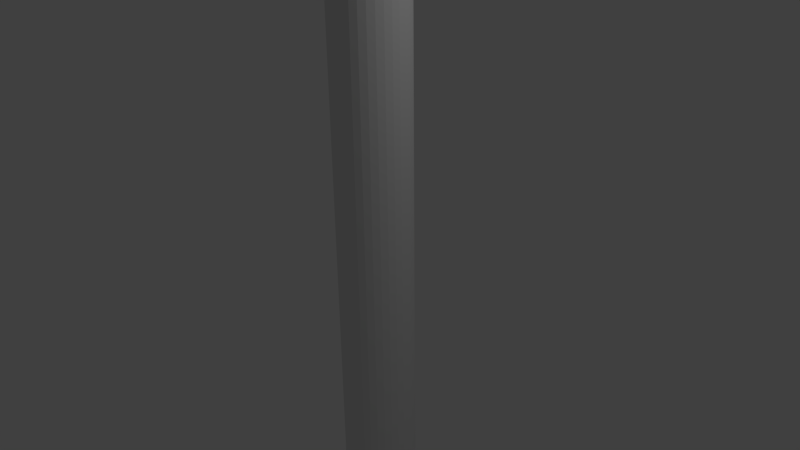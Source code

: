 # Source: pipe1.blend  (saved by Blender 2.69.0; exported with 4.5.12 LTS)
import bpy
from mathutils import Matrix  # noqa: F401  (used for matrix-valued properties, if any)

bpy.ops.wm.read_factory_settings(use_empty=True)
scene = bpy.context.scene
scene.name = 'Scene'

# ---- collections
col_collection_1 = bpy.data.collections.new('Collection 1'); scene.collection.children.link(col_collection_1)

# ---- world
world_world = bpy.data.worlds.new('World'); scene.world = world_world
world_world.color = (0.05088, 0.05088, 0.05088)
world_world.use_sun_shadow = False
world_world.sun_shadow_jitter_overblur = 0.0
world_world.cycles.sampling_method = 'MANUAL'
world_world.cycles.sample_map_resolution = 256

# ---- cameras
cam_camera = bpy.data.cameras.new('Camera')
cam_camera.clip_end = 100.0
cam_camera.lens = 35.0
cam_camera.sensor_width = 32.0
cam_camera.sensor_height = 18.0
cam_camera.ortho_scale = 7.314
cam_camera.dof.focus_distance = 0.0
cam_camera.dof.aperture_fstop = 128.0

# ---- lights
light_lamp = bpy.data.lights.new('Lamp', 'POINT')
light_lamp.transmission_factor = 0.0
light_lamp.cutoff_distance = 30.0
light_lamp.energy = 100.0
light_lamp.shadow_buffer_clip_start = 1.001
light_lamp.shadow_soft_size = 0.1
light_lamp.shadow_maximum_resolution = 0.006
light_lamp.use_absolute_resolution = True
light_lamp.cycles.use_multiple_importance_sampling = False

# ---- meshes
me_zylinder_004 = bpy.data.meshes.new('Zylinder.004')
me_zylinder_004.from_pydata([(0.0, 0.5, -5.0), (0.0, 0.5, 5.0), (0.09755, 0.4904, -5.0), (0.09755, 0.4904, 5.0), (0.1913, 0.4619, -5.0), (0.1913, 0.4619, 5.0), (0.2778, 0.4157, -5.0), (0.2778, 0.4157, 5.0), (0.3536, 0.3536, -5.0), (0.3536, 0.3536, 5.0), (0.4157, 0.2778, -5.0), (0.4157, 0.2778, 5.0), (0.4619, 0.1913, -5.0), (0.4619, 0.1913, 5.0), (0.4904, 0.09755, -5.0), (0.4904, 0.09755, 5.0), (0.5, 3.775e-08, -5.0), (0.5, 3.775e-08, 5.0), (0.4904, -0.09755, -5.0), (0.4904, -0.09755, 5.0), (0.4619, -0.1913, -5.0), (0.4619, -0.1913, 5.0), (0.4157, -0.2778, -5.0), (0.4157, -0.2778, 5.0), (0.3536, -0.3536, -5.0), (0.3536, -0.3536, 5.0), (0.2778, -0.4157, -5.0), (0.2778, -0.4157, 5.0), (0.1913, -0.4619, -5.0), (0.1913, -0.4619, 5.0), (0.09755, -0.4904, -5.0), (0.09755, -0.4904, 5.0), (-1.629e-07, -0.5, -5.0), (-1.629e-07, -0.5, 5.0), (-0.09755, -0.4904, -5.0), (-0.09755, -0.4904, 5.0), (-0.1913, -0.4619, -5.0), (-0.1913, -0.4619, 5.0), (-0.2778, -0.4157, -5.0), (-0.2778, -0.4157, 5.0), (-0.3536, -0.3536, -5.0), (-0.3536, -0.3536, 5.0), (-0.4157, -0.2778, -5.0), (-0.4157, -0.2778, 5.0), (-0.4619, -0.1913, -5.0), (-0.4619, -0.1913, 5.0), (-0.4904, -0.09755, -5.0), (-0.4904, -0.09755, 5.0), (-0.5, 4.828e-07, -5.0), (-0.5, 4.828e-07, 5.0), (-0.4904, 0.09755, -5.0), (-0.4904, 0.09755, 5.0), (-0.4619, 0.1913, -5.0), (-0.4619, 0.1913, 5.0), (-0.4157, 0.2778, -5.0), (-0.4157, 0.2778, 5.0), (-0.3536, 0.3536, -5.0), (-0.3536, 0.3536, 5.0), (-0.2778, 0.4157, -5.0), (-0.2778, 0.4157, 5.0), (-0.1913, 0.4619, -5.0), (-0.1913, 0.4619, 5.0), (-0.09755, 0.4904, -5.0), (-0.09755, 0.4904, 5.0), (0.0, 0.5, -5.0), (0.09755, 0.4904, -5.0), (0.09755, 0.4904, 5.0), (0.0, 0.5, 5.0), (0.1913, 0.4619, -5.0), (0.1913, 0.4619, 5.0), (0.2778, 0.4157, -5.0), (0.2778, 0.4157, 5.0), (0.3536, 0.3536, -5.0), (0.3536, 0.3536, 5.0), (0.4157, 0.2778, -5.0), (0.4157, 0.2778, 5.0), (0.4619, 0.1913, -5.0), (0.4619, 0.1913, 5.0), (0.4904, 0.09755, -5.0), (0.4904, 0.09755, 5.0), (0.5, 3.775e-08, -5.0), (0.5, 3.775e-08, 5.0), (0.4904, -0.09755, -5.0), (0.4904, -0.09755, 5.0), (0.4619, -0.1913, -5.0), (0.4619, -0.1913, 5.0), (0.4157, -0.2778, -5.0), (0.4157, -0.2778, 5.0), (0.3536, -0.3536, -5.0), (0.3536, -0.3536, 5.0), (0.2778, -0.4157, -5.0), (0.2778, -0.4157, 5.0), (0.1913, -0.4619, -5.0), (0.1913, -0.4619, 5.0), (0.09755, -0.4904, -5.0), (0.09755, -0.4904, 5.0), (-1.629e-07, -0.5, -5.0), (-1.629e-07, -0.5, 5.0), (-0.09755, -0.4904, -5.0), (-0.09755, -0.4904, 5.0), (-0.1913, -0.4619, -5.0), (-0.1913, -0.4619, 5.0), (-0.2778, -0.4157, -5.0), (-0.2778, -0.4157, 5.0), (-0.3536, -0.3536, -5.0), (-0.3536, -0.3536, 5.0), (-0.4157, -0.2778, -5.0), (-0.4157, -0.2778, 5.0), (-0.4619, -0.1913, -5.0), (-0.4619, -0.1913, 5.0), (-0.4904, -0.09755, -5.0), (-0.4904, -0.09755, 5.0), (-0.5, 4.828e-07, -5.0), (-0.5, 4.828e-07, 5.0), (-0.4904, 0.09755, -5.0), (-0.4904, 0.09755, 5.0), (-0.4619, 0.1913, -5.0), (-0.4619, 0.1913, 5.0), (-0.4157, 0.2778, -5.0), (-0.4157, 0.2778, 5.0), (-0.3536, 0.3536, -5.0), (-0.3536, 0.3536, 5.0), (-0.2778, 0.4157, -5.0), (-0.2778, 0.4157, 5.0), (-0.1913, 0.4619, -5.0), (-0.1913, 0.4619, 5.0), (-0.09755, 0.4904, -5.0), (-0.09755, 0.4904, 5.0)], [], [(0, 1, 3, 2), (2, 3, 5, 4), (4, 5, 7, 6), (6, 7, 9, 8), (8, 9, 11, 10), (10, 11, 13, 12), (12, 13, 15, 14), (14, 15, 17, 16), (16, 17, 19, 18), (18, 19, 21, 20), (20, 21, 23, 22), (22, 23, 25, 24), (24, 25, 27, 26), (26, 27, 29, 28), (28, 29, 31, 30), (30, 31, 33, 32), (32, 33, 35, 34), (34, 35, 37, 36), (36, 37, 39, 38), (38, 39, 41, 40), (40, 41, 43, 42), (42, 43, 45, 44), (44, 45, 47, 46), (46, 47, 49, 48), (48, 49, 51, 50), (50, 51, 53, 52), (52, 53, 55, 54), (54, 55, 57, 56), (56, 57, 59, 58), (58, 59, 61, 60), (66, 67, 63, 125, 123, 121, 119, 117, 115, 113, 111, 109, 107, 105, 103, 101, 99, 97, 95, 93, 91, 89, 87, 85, 83, 81, 79, 77, 75, 73, 71, 69), (62, 127, 1, 0), (60, 61, 127, 62), (64, 65, 68, 70, 72, 74, 76, 78, 80, 82, 84, 86, 88, 90, 92, 94, 96, 98, 100, 102, 104, 106, 108, 110, 112, 114, 116, 118, 120, 122, 124, 126)])
me_zylinder_004.use_remesh_preserve_volume = False
me_zylinder_004.use_remesh_preserve_attributes = False
me_zylinder_004.use_mirror_vertex_groups = False
me_zylinder_004.update()

# ---- objects
ob_zylinder = bpy.data.objects.new('Zylinder', me_zylinder_004)
ob_lamp = bpy.data.objects.new('Lamp', light_lamp)
ob_camera = bpy.data.objects.new('Camera', cam_camera)

# ---- transforms, parenting, visibility, modifiers, constraints
ob_zylinder.location = (0.01293, 0.0209, -0.006555)
ob_zylinder.lineart.crease_threshold = 0.0
ob_lamp.location = (4.076, 1.005, 5.904)
ob_lamp.rotation_euler = (0.6503, 0.05522, 1.866)
ob_lamp.lock_rotations_4d = False
ob_lamp.empty_display_type = 'ARROWS'
ob_lamp.color = (0.0, 0.0, 0.0, 0.0)
ob_lamp.lineart.crease_threshold = 0.0
ob_camera.location = (7.481, -6.508, 5.344)
ob_camera.rotation_euler = (1.109, 0.01082, 0.8149)
ob_camera.lock_rotations_4d = False
ob_camera.empty_display_type = 'ARROWS'
ob_camera.color = (0.0, 0.0, 0.0, 0.0)
ob_camera.display_type = 'WIRE'
ob_camera.lineart.crease_threshold = 0.0

# ---- collection membership
col_collection_1.objects.link(ob_zylinder)
col_collection_1.objects.link(ob_lamp)
col_collection_1.objects.link(ob_camera)

# ---- scene / render settings (as saved in the file)
scene.camera = ob_camera
scene.frame_start = 1; scene.frame_end = 250; scene.frame_set(1)
scene.render.engine = 'BLENDER_EEVEE_NEXT'
scene.render.image_settings.compression = 90
scene.render.resolution_percentage = 50
scene.render.dither_intensity = 0.0
scene.cycles.use_denoising = False
scene.cycles.samples = 10
scene.cycles.sampling_pattern = 'TABULATED_SOBOL'
scene.cycles.light_sampling_threshold = 0.0
scene.cycles.use_adaptive_sampling = False
scene.cycles.use_light_tree = False
scene.cycles.blur_glossy = 0.0
scene.cycles.volume_bounces = 1
scene.cycles.pixel_filter_type = 'GAUSSIAN'
scene.cycles.sample_clamp_indirect = 0.0
scene.view_settings.view_transform = 'Standard'
bpy.context.view_layer.update()
